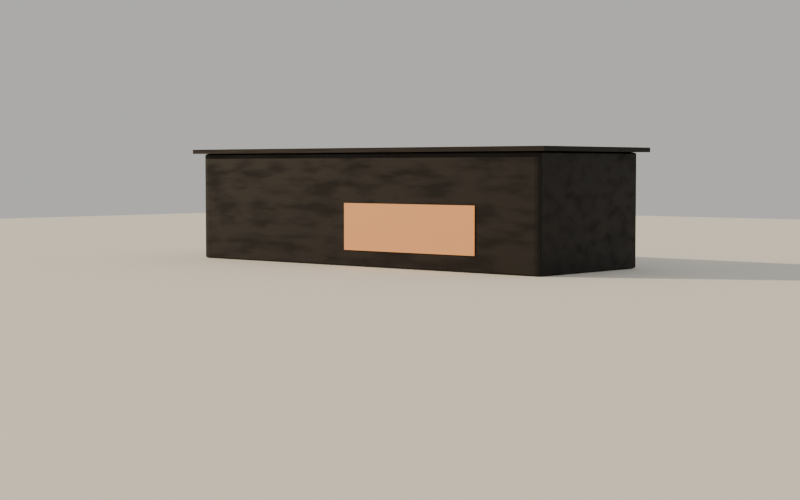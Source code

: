 # Source: Untitled.blend  (saved by Blender 5.1.30; exported with 4.5.12 LTS)
import bpy
from mathutils import Matrix  # noqa: F401  (used for matrix-valued properties, if any)

bpy.ops.wm.read_factory_settings(use_empty=True)
scene = bpy.context.scene
scene.name = 'Scene'

# ---- collections
col_collection = bpy.data.collections.new('Collection'); scene.collection.children.link(col_collection)

# ---- materials (node trees are filled in below, after node groups)
mat_char = bpy.data.materials.new('Char')
mat_burn = bpy.data.materials.new('Burn')
mat_cream = bpy.data.materials.new('Cream')
mat_glow = bpy.data.materials.new('Glow')

# ---- material node trees
mat_char.use_nodes = True; mat_char.node_tree.nodes.clear()
_N = mat_char.node_tree.nodes; _L = mat_char.node_tree.links
n0 = _N.new('ShaderNodeBsdfPrincipled'); n0.name = 'Principled BSDF'; n0.location = (-200, 100)
n0.inputs[0].default_value = (0.012, 0.01, 0.009, 1.0)
n0.inputs[13].default_value = 0.15
n1 = _N.new('ShaderNodeOutputMaterial'); n1.name = 'Material Output'; n1.location = (200, 100)
n2 = _N.new('ShaderNodeTexNoise'); n2.name = 'Noise Texture'; n2.location = (0, 0)
n2.width = 145
n2.inputs[2].default_value = 9.0
n3 = _N.new('ShaderNodeValToRGB'); n3.name = 'Color Ramp'; n3.location = (0, 0)
while len(n3.color_ramp.elements) > 1: n3.color_ramp.elements.remove(n3.color_ramp.elements[-1])
n3.color_ramp.elements[0].position = 0.35; n3.color_ramp.elements[0].color = (0.28, 0.28, 0.28, 1.0)
_e = n3.color_ramp.elements.new(0.75); _e.color = (0.65, 0.65, 0.65, 1.0)
n4 = _N.new('ShaderNodeBump'); n4.name = 'Bump'; n4.location = (0, 0)
n4.inputs[0].default_value = 0.5
n5 = _N.new('ShaderNodeTexNoise'); n5.name = 'Noise Texture.001'; n5.location = (0, 0)
n5.width = 145
n5.inputs[2].default_value = 60.0
n5.inputs[3].default_value = 8.0
_L.new(n0.outputs[0], n1.inputs[0])
_L.new(n2.outputs[0], n3.inputs[0])
_L.new(n3.outputs[0], n0.inputs[2])
_L.new(n5.outputs[0], n4.inputs[3])
_L.new(n4.outputs[0], n0.inputs[5])
n1.is_active_output = True
mat_burn.use_nodes = True; mat_burn.node_tree.nodes.clear()
_N = mat_burn.node_tree.nodes; _L = mat_burn.node_tree.links
n0 = _N.new('ShaderNodeBsdfPrincipled'); n0.name = 'Principled BSDF'; n0.location = (-200, 100)
n0.inputs[2].default_value = 0.55
n0.inputs[13].default_value = 0.15
n0.inputs[27].default_value = (1.0, 0.22, 0.02, 1.0)
n1 = _N.new('ShaderNodeOutputMaterial'); n1.name = 'Material Output'; n1.location = (200, 100)
n2 = _N.new('ShaderNodeTexCoord'); n2.name = 'Texture Coordinate'; n2.location = (0, 0)
n3 = _N.new('ShaderNodeSeparateXYZ'); n3.name = 'Separate XYZ'; n3.location = (0, 0)
n4 = _N.new('ShaderNodeTexNoise'); n4.name = 'Noise Texture'; n4.location = (0, 0)
n4.width = 145
n4.inputs[2].default_value = 1.6
n4.inputs[3].default_value = 6.0
n5 = _N.new('ShaderNodeMath'); n5.name = 'Math'; n5.location = (0, 0)
n5.operation = 'MULTIPLY'
n5.inputs[1].default_value = 0.9
n6 = _N.new('ShaderNodeMath'); n6.name = 'Math.001'; n6.location = (0, 0)
n7 = _N.new('ShaderNodeValToRGB'); n7.name = 'Color Ramp'; n7.location = (0, 0)
while len(n7.color_ramp.elements) > 1: n7.color_ramp.elements.remove(n7.color_ramp.elements[-1])
n7.color_ramp.elements[0].position = 0.4; n7.color_ramp.elements[0].color = (0.0, 0.0, 0.0, 1.0)
_e = n7.color_ramp.elements.new(0.62); _e.color = (1.0, 1.0, 1.0, 1.0)
n8 = _N.new('ShaderNodeMix'); n8.name = 'Mix'; n8.location = (0, 0)
n8.data_type = 'RGBA'
n8.inputs[6].default_value = (0.01, 0.008, 0.007, 1.0)
n8.inputs[7].default_value = (0.43, 0.26, 0.14, 1.0)
n9 = _N.new('ShaderNodeValToRGB'); n9.name = 'Color Ramp.001'; n9.location = (0, 0)
while len(n9.color_ramp.elements) > 1: n9.color_ramp.elements.remove(n9.color_ramp.elements[-1])
n9.color_ramp.elements[0].position = 0.44; n9.color_ramp.elements[0].color = (0.0, 0.0, 0.0, 1.0)
_e = n9.color_ramp.elements.new(0.47); _e.color = (1.0, 1.0, 1.0, 1.0)
n10 = _N.new('ShaderNodeValToRGB'); n10.name = 'Color Ramp.002'; n10.location = (0, 0)
while len(n10.color_ramp.elements) > 1: n10.color_ramp.elements.remove(n10.color_ramp.elements[-1])
n10.color_ramp.elements[0].position = 0.47; n10.color_ramp.elements[0].color = (1.0, 1.0, 1.0, 1.0)
_e = n10.color_ramp.elements.new(0.5); _e.color = (0.0, 0.0, 0.0, 1.0)
n11 = _N.new('ShaderNodeMath'); n11.name = 'Math.002'; n11.location = (0, 0)
n11.operation = 'MULTIPLY'
n12 = _N.new('ShaderNodeTexNoise'); n12.name = 'Noise Texture.001'; n12.location = (0, 0)
n12.width = 145
n12.inputs[2].default_value = 14.0
n12.inputs[3].default_value = 8.0
n13 = _N.new('ShaderNodeMath'); n13.name = 'Math.003'; n13.location = (0, 0)
n13.operation = 'MULTIPLY'
n14 = _N.new('ShaderNodeMath'); n14.name = 'Math.004'; n14.location = (0, 0)
n14.operation = 'MULTIPLY'
n14.inputs[1].default_value = 5.5
_L.new(n0.outputs[0], n1.inputs[0])
_L.new(n2.outputs[3], n3.inputs[0])
_L.new(n2.outputs[3], n4.inputs[0])
_L.new(n4.outputs[0], n5.inputs[0])
_L.new(n3.outputs[0], n6.inputs[0])
_L.new(n5.outputs[0], n6.inputs[1])
_L.new(n6.outputs[0], n7.inputs[0])
_L.new(n7.outputs[0], n8.inputs[0])
_L.new(n8.outputs[2], n0.inputs[0])
_L.new(n6.outputs[0], n9.inputs[0])
_L.new(n6.outputs[0], n10.inputs[0])
_L.new(n9.outputs[0], n11.inputs[0])
_L.new(n10.outputs[0], n11.inputs[1])
_L.new(n2.outputs[3], n12.inputs[0])
_L.new(n11.outputs[0], n13.inputs[0])
_L.new(n12.outputs[0], n13.inputs[1])
_L.new(n13.outputs[0], n14.inputs[0])
_L.new(n14.outputs[0], n0.inputs[28])
n1.is_active_output = True
mat_cream.use_nodes = True; mat_cream.node_tree.nodes.clear()
_N = mat_cream.node_tree.nodes; _L = mat_cream.node_tree.links
n0 = _N.new('ShaderNodeBsdfPrincipled'); n0.name = 'Principled BSDF'; n0.location = (-200, 100)
n0.inputs[0].default_value = (0.9, 0.875, 0.81, 1.0)
n0.inputs[2].default_value = 0.95
n0.inputs[13].default_value = 0.05
n1 = _N.new('ShaderNodeOutputMaterial'); n1.name = 'Material Output'; n1.location = (200, 100)
_L.new(n0.outputs[0], n1.inputs[0])
n1.is_active_output = True
mat_glow.use_nodes = True; mat_glow.node_tree.nodes.clear()
_N = mat_glow.node_tree.nodes; _L = mat_glow.node_tree.links
n0 = _N.new('ShaderNodeBsdfPrincipled'); n0.name = 'Principled BSDF'; n0.location = (-200, 100)
n0.inputs[0].default_value = (0.05, 0.03, 0.02, 1.0)
n0.inputs[27].default_value = (1.0, 0.38, 0.1, 1.0)
n0.inputs[28].default_value = 0.9
n1 = _N.new('ShaderNodeOutputMaterial'); n1.name = 'Material Output'; n1.location = (200, 100)
_L.new(n0.outputs[0], n1.inputs[0])
n1.is_active_output = True

# ---- world
world_world = bpy.data.worlds.new('World'); scene.world = world_world
world_world.use_nodes = True; world_world.node_tree.nodes.clear()
_N = world_world.node_tree.nodes; _L = world_world.node_tree.links
n0 = _N.new('ShaderNodeOutputWorld'); n0.name = 'World Output'; n0.location = (200, 100)
n1 = _N.new('ShaderNodeBackground'); n1.name = 'Background'; n1.location = (-200, 100)
n1.inputs[0].default_value = (0.937, 0.925, 0.878, 1.0)
n1.inputs[1].default_value = 0.55
_L.new(n1.outputs[0], n0.inputs[0])
n0.is_active_output = True
world_world.color = (0.05088, 0.05088, 0.05088)
world_world.sun_shadow_jitter_overblur = 0.0

# ---- cameras
cam_cam = bpy.data.cameras.new('Cam')
cam_cam.lens = 70.0
cam_cam.dof.use_dof = True
cam_cam.dof.focus_distance = 42.0
cam_cam.dof.aperture_fstop = 5.6

# ---- lights
light_rim = bpy.data.lights.new('rim', 'AREA')
light_rim.color = (1.0, 0.62, 0.28)
light_rim.energy = 320.0
light_rim.size = 3.0
light_fill = bpy.data.lights.new('fill', 'AREA')
light_fill.color = (1.0, 0.95, 0.86)
light_fill.energy = 35.0
light_fill.size = 5.0
light_sun = bpy.data.lights.new('sun', 'SUN')
light_sun.color = (1.0, 0.78, 0.52)
light_sun.angle = 0.03491
light_sun.energy = 4.0

# ---- meshes
me_plane = bpy.data.meshes.new('Plane')
me_plane.from_pydata([(-2.0, -2.0, 0.0), (2.0, -2.0, 0.0), (-2.0, 2.0, 0.0), (2.0, 2.0, 0.0)], [], [(0, 1, 3, 2)])
me_plane.polygons.foreach_set('use_smooth', [True] * 1)
_uv = me_plane.uv_layers.new(name='UVMap')
_uv.uv.foreach_set('vector', [0.0, 0.0, 1.0, 0.0, 1.0, 1.0, 0.0, 1.0])
me_plane.materials.append(mat_char)
me_plane.update()
me_plane_001 = bpy.data.meshes.new('Plane.001')
me_plane_001.from_pydata([(-3.0, -3.0, 0.0), (3.0, -3.0, 0.0), (-3.0, 3.0, 0.0), (3.0, 3.0, 0.0)], [], [(0, 1, 3, 2)])
me_plane_001.polygons.foreach_set('use_smooth', [True] * 1)
_uv = me_plane_001.uv_layers.new(name='UVMap')
_uv.uv.foreach_set('vector', [0.0, 0.0, 1.0, 0.0, 1.0, 1.0, 0.0, 1.0])
me_plane_001.materials.append(mat_burn)
me_plane_001.update()
me_plane_002 = bpy.data.meshes.new('Plane.002')
me_plane_002.from_pydata([(-40.0, -40.0, 0.0), (40.0, -40.0, 0.0), (-40.0, 40.0, 0.0), (40.0, 40.0, 0.0)], [], [(0, 1, 3, 2)])
_uv = me_plane_002.uv_layers.new(name='UVMap')
_uv.uv.foreach_set('vector', [0.0, 0.0, 1.0, 0.0, 1.0, 1.0, 0.0, 1.0])
me_plane_002.materials.append(mat_cream)
me_plane_002.update()
me_cube_001 = bpy.data.meshes.new('Cube.001')
me_cube_001.from_pydata([(-1.0, -1.0, -1.0), (-1.0, -1.0, 1.0), (-1.0, 1.0, -1.0), (-1.0, 1.0, 1.0), (1.0, -1.0, -1.0), (1.0, -1.0, 1.0), (1.0, 1.0, -1.0), (1.0, 1.0, 1.0)], [], [(0, 1, 3, 2), (2, 3, 7, 6), (6, 7, 5, 4), (4, 5, 1, 0), (2, 6, 4, 0), (7, 3, 1, 5)])
_uv = me_cube_001.uv_layers.new(name='UVMap')
_uv.uv.foreach_set('vector', [0.375, 0.0, 0.625, 0.0, 0.625, 0.25, 0.375, 0.25, 0.375, 0.25, 0.625, 0.25, 0.625, 0.5, 0.375, 0.5, 0.375, 0.5, 0.625, 0.5, 0.625, 0.75, 0.375, 0.75, 0.375, 0.75, 0.625, 0.75, 0.625, 1.0, 0.375, 1.0, 0.125, 0.5, 0.375, 0.5, 0.375, 0.75, 0.125, 0.75, 0.625, 0.5, 0.875, 0.5, 0.875, 0.75, 0.625, 0.75])
me_cube_001.materials.append(mat_char)
me_cube_001.update()
me_cube_002 = bpy.data.meshes.new('Cube.002')
me_cube_002.from_pydata([(-1.0, -1.0, -1.0), (-1.0, -1.0, 1.0), (-1.0, 1.0, -1.0), (-1.0, 1.0, 1.0), (1.0, -1.0, -1.0), (1.0, -1.0, 1.0), (1.0, 1.0, -1.0), (1.0, 1.0, 1.0)], [], [(0, 1, 3, 2), (2, 3, 7, 6), (6, 7, 5, 4), (4, 5, 1, 0), (2, 6, 4, 0), (7, 3, 1, 5)])
_uv = me_cube_002.uv_layers.new(name='UVMap')
_uv.uv.foreach_set('vector', [0.375, 0.0, 0.625, 0.0, 0.625, 0.25, 0.375, 0.25, 0.375, 0.25, 0.625, 0.25, 0.625, 0.5, 0.375, 0.5, 0.375, 0.5, 0.625, 0.5, 0.625, 0.75, 0.375, 0.75, 0.375, 0.75, 0.625, 0.75, 0.625, 1.0, 0.375, 1.0, 0.125, 0.5, 0.375, 0.5, 0.375, 0.75, 0.125, 0.75, 0.625, 0.5, 0.875, 0.5, 0.875, 0.75, 0.625, 0.75])
me_cube_002.materials.append(mat_char)
me_cube_002.update()
me_cube_003 = bpy.data.meshes.new('Cube.003')
me_cube_003.from_pydata([(-1.0, -1.0, -1.0), (-1.0, -1.0, 1.0), (-1.0, 1.0, -1.0), (-1.0, 1.0, 1.0), (1.0, -1.0, -1.0), (1.0, -1.0, 1.0), (1.0, 1.0, -1.0), (1.0, 1.0, 1.0)], [], [(0, 1, 3, 2), (2, 3, 7, 6), (6, 7, 5, 4), (4, 5, 1, 0), (2, 6, 4, 0), (7, 3, 1, 5)])
_uv = me_cube_003.uv_layers.new(name='UVMap')
_uv.uv.foreach_set('vector', [0.375, 0.0, 0.625, 0.0, 0.625, 0.25, 0.375, 0.25, 0.375, 0.25, 0.625, 0.25, 0.625, 0.5, 0.375, 0.5, 0.375, 0.5, 0.625, 0.5, 0.625, 0.75, 0.375, 0.75, 0.375, 0.75, 0.625, 0.75, 0.625, 1.0, 0.375, 1.0, 0.125, 0.5, 0.375, 0.5, 0.375, 0.75, 0.125, 0.75, 0.625, 0.5, 0.875, 0.5, 0.875, 0.75, 0.625, 0.75])
me_cube_003.materials.append(mat_glow)
me_cube_003.update()

# ---- objects
ob_charplane = bpy.data.objects.new('CharPlane', me_plane)
ob_rim = bpy.data.objects.new('rim', light_rim)
ob_fill = bpy.data.objects.new('fill', light_fill)
ob_cam = bpy.data.objects.new('Cam', cam_cam)
ob_burnplane = bpy.data.objects.new('BurnPlane', me_plane_001)
ob_ground = bpy.data.objects.new('Ground', me_plane_002)
ob_forge12 = bpy.data.objects.new('Forge12', me_cube_001)
ob_roof = bpy.data.objects.new('Roof', me_cube_002)
ob_win = bpy.data.objects.new('Win', me_cube_003)
ob_sun = bpy.data.objects.new('sun', light_sun)

# ---- transforms, parenting, visibility, modifiers, constraints
ob_charplane.location = (0.0, 0.0, 0.0)
ob_charplane.hide_render = True
_m = ob_charplane.modifiers.new('sub', 'SUBSURF')
_m.subdivision_type = 'SIMPLE'
_m.levels = 6
_m.render_levels = 7
_m = ob_charplane.modifiers.new('disp', 'DISPLACE')
_m.strength = 0.05
_m = ob_charplane.modifiers.new('disp2', 'DISPLACE')
_m.strength = 0.02
_m = ob_charplane.modifiers.new('cracks', 'DISPLACE')
_m.mid_level = 0.15
_m.strength = -0.06
ob_rim.location = (-3.2, 1.2, 1.4)
ob_rim.rotation_euler = (1.047, 0.0, -1.745)
ob_rim.hide_render = True
ob_fill.location = (2.5, -2.5, 3.0)
ob_fill.rotation_euler = (0.5236, 0.0, 0.7854)
ob_fill.hide_render = True
ob_cam.location = (28.0, -32.0, 2.6)
ob_cam.rotation_euler = (1.518, 0.0, 0.7243)
ob_burnplane.location = (0.0, 0.0, 0.0)
ob_burnplane.hide_render = True
_m = ob_burnplane.modifiers.new('sub', 'SUBSURF')
_m.subdivision_type = 'SIMPLE'
_m.levels = 6
_m.render_levels = 7
_m = ob_burnplane.modifiers.new('disp', 'DISPLACE')
_m.strength = 0.05
_m = ob_burnplane.modifiers.new('d2', 'DISPLACE')
_m.strength = 0.02
ob_ground.location = (0.0, 0.0, 0.0)
ob_forge12.location = (0.0, 0.0, 1.5)
ob_forge12.scale = (6.0, 2.1, 1.5)
_m = ob_forge12.modifiers.new('bev', 'BEVEL')
_m.width = 0.03
_m.width_pct = 0.03
_m.segments = 3
ob_roof.location = (0.0, 0.0, 3.06)
ob_roof.scale = (6.25, 2.3, 0.06)
ob_win.location = (1.8, -2.115, 1.05)
ob_win.scale = (2.2, 0.02, 0.62)
ob_sun.location = (0.0, 0.0, 0.0)
ob_sun.rotation_euler = (1.222, 0.0, -1.047)

# ---- collection membership
col_collection.objects.link(ob_charplane)
col_collection.objects.link(ob_rim)
col_collection.objects.link(ob_fill)
col_collection.objects.link(ob_cam)
col_collection.objects.link(ob_burnplane)
col_collection.objects.link(ob_ground)
col_collection.objects.link(ob_forge12)
col_collection.objects.link(ob_roof)
col_collection.objects.link(ob_win)
col_collection.objects.link(ob_sun)

# ---- scene / render settings (as saved in the file)
scene.camera = ob_cam
scene.frame_start = 1; scene.frame_end = 250; scene.frame_set(1)
scene.render.engine = 'BLENDER_EEVEE_NEXT'
scene.render.resolution_x = 1600
scene.render.resolution_y = 1000
scene.render.bake_bias = 0.0
scene.render.bake_samples = 0
scene.cycles.sampling_pattern = 'TABULATED_SOBOL'
scene.eevee.use_volume_custom_range = False
bpy.context.view_layer.update()

